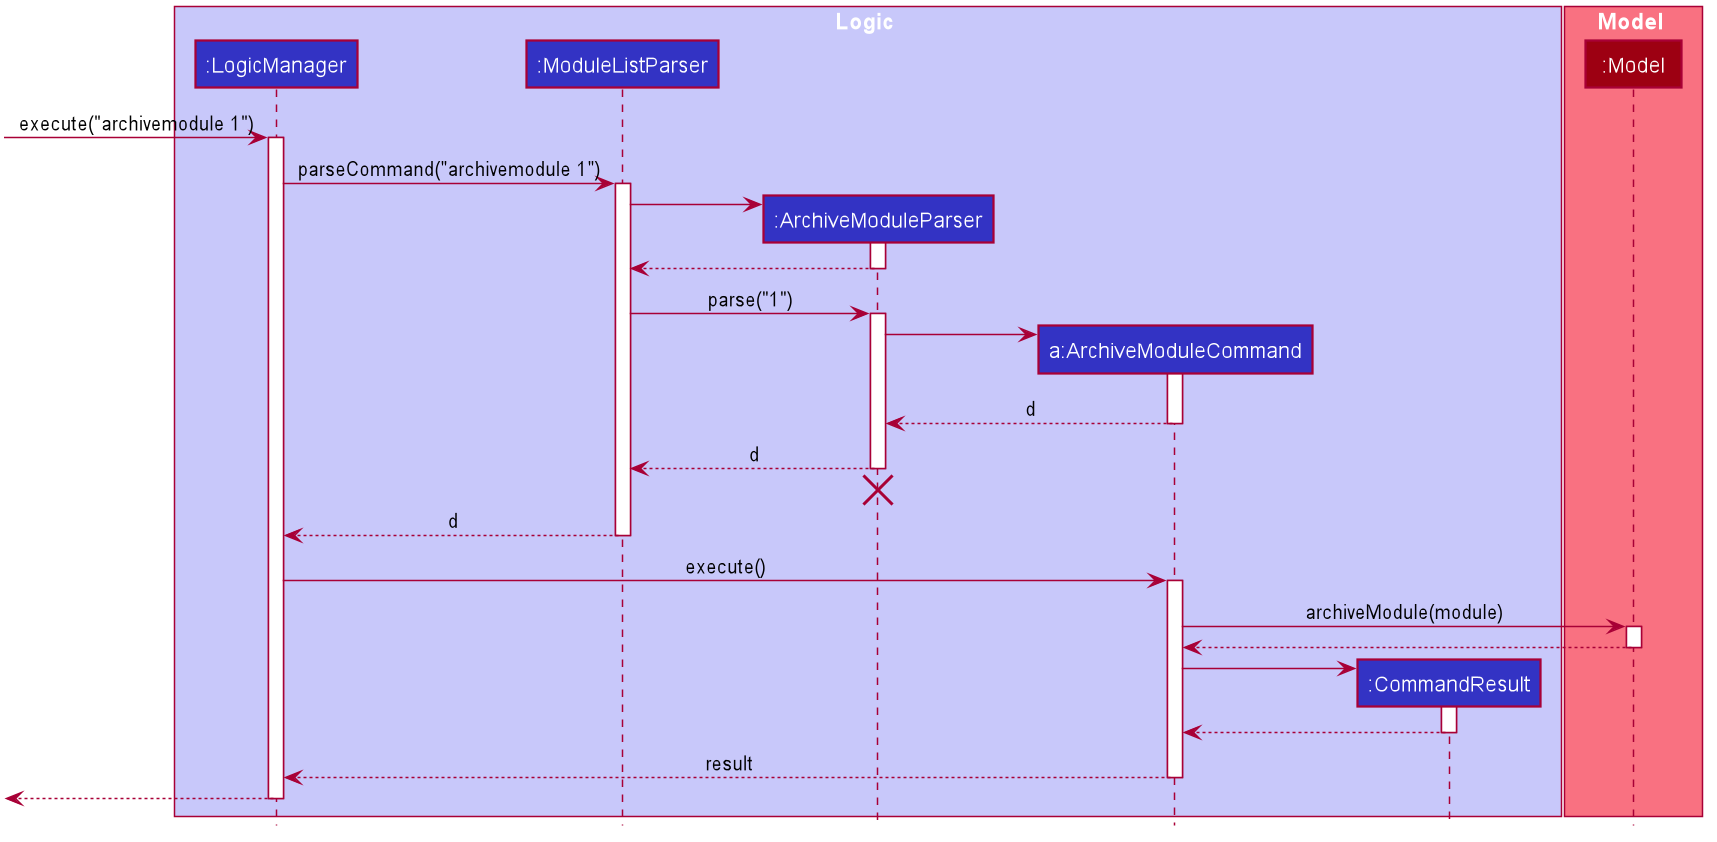

The diagram above was rendered by PlantUML. Its source (embedded in the PNG):
@startuml








skinparam BackgroundColor #FFFFFFF

skinparam Shadowing false

skinparam Class {
    FontColor #FFFFFF
    BorderThickness 1
    BorderColor #FFFFFF
    StereotypeFontColor #FFFFFF
    FontName Arial
}

skinparam Actor {
    BorderColor #000000
    Color #000000
    FontName Arial
}

skinparam Sequence {
    MessageAlign center
    BoxFontSize 15
    BoxPadding 0
    BoxFontColor #FFFFFF
    FontName Arial
}

skinparam Participant {
    FontColor #FFFFFFF
    Padding 20
}

skinparam MinClassWidth 50
skinparam ParticipantPadding 10
skinparam Shadowing false
skinparam DefaultTextAlignment center
skinparam packageStyle Rectangle

hide footbox
hide members
hide circle

box Logic #C8C8FA
participant ":LogicManager" as LogicManager #3333C4
participant ":ModuleListParser" as ModuleListParser #3333C4
participant ":ArchiveModuleParser" as ArchiveModuleParser #3333C4
participant "a:ArchiveModuleCommand" as ArchiveModuleCommand #3333C4
participant ":CommandResult" as CommandResult #3333C4
end box

box Model #F97181
participant ":Model" as Model #9D0012
end box

[-> LogicManager : execute("archivemodule 1")
activate LogicManager

LogicManager -> ModuleListParser : parseCommand("archivemodule 1")
activate ModuleListParser

create ArchiveModuleParser
ModuleListParser -> ArchiveModuleParser
activate ArchiveModuleParser

ArchiveModuleParser --> ModuleListParser
deactivate ArchiveModuleParser

ModuleListParser -> ArchiveModuleParser : parse("1")
activate ArchiveModuleParser

create ArchiveModuleCommand
ArchiveModuleParser -> ArchiveModuleCommand
activate ArchiveModuleCommand

ArchiveModuleCommand --> ArchiveModuleParser : d
deactivate ArchiveModuleCommand

ArchiveModuleParser --> ModuleListParser : d
deactivate ArchiveModuleParser
ArchiveModuleParser -[hidden]-> ModuleListParser
destroy ArchiveModuleParser

ModuleListParser --> LogicManager : d
deactivate ModuleListParser

LogicManager -> ArchiveModuleCommand : execute()
activate ArchiveModuleCommand

ArchiveModuleCommand -> Model : archiveModule(module)
activate Model

Model --> ArchiveModuleCommand
deactivate Model

create CommandResult
ArchiveModuleCommand -> CommandResult
activate CommandResult

CommandResult --> ArchiveModuleCommand
deactivate CommandResult

ArchiveModuleCommand --> LogicManager : result
deactivate ArchiveModuleCommand

[<--LogicManager
deactivate LogicManager
@enduml